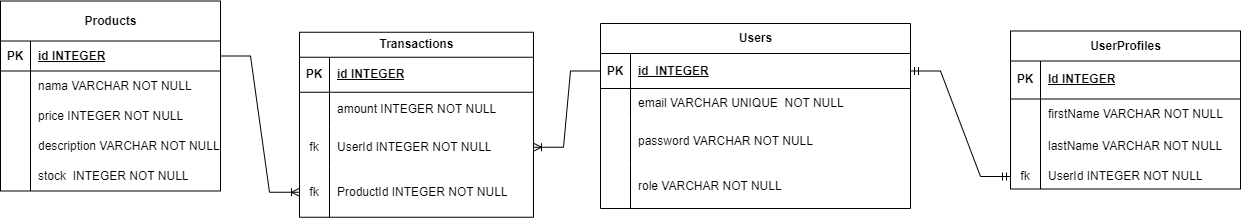

The diagram above was exported from draw.io. Its source (the exported page's mxGraphModel, read from the mxfile embedded in the PNG):
<mxGraphModel dx="2298" dy="733" grid="1" gridSize="10" guides="1" tooltips="1" connect="1" arrows="1" fold="1" page="1" pageScale="1" pageWidth="1169" pageHeight="827" math="0" shadow="0">
  <root>
    <mxCell id="0" />
    <mxCell id="1" parent="0" />
    <mxCell id="2" value="Products" style="shape=table;startSize=40;container=1;collapsible=1;childLayout=tableLayout;fixedRows=1;rowLines=0;fontStyle=1;align=center;resizeLast=1;html=1;" vertex="1" parent="1">
      <mxGeometry x="-90" y="382.5" width="220" height="190" as="geometry" />
    </mxCell>
    <mxCell id="3" value="" style="shape=tableRow;horizontal=0;startSize=0;swimlaneHead=0;swimlaneBody=0;fillColor=none;collapsible=0;dropTarget=0;points=[[0,0.5],[1,0.5]];portConstraint=eastwest;top=0;left=0;right=0;bottom=1;" vertex="1" parent="2">
      <mxGeometry y="40" width="220" height="30" as="geometry" />
    </mxCell>
    <mxCell id="4" value="PK" style="shape=partialRectangle;connectable=0;fillColor=none;top=0;left=0;bottom=0;right=0;fontStyle=1;overflow=hidden;whiteSpace=wrap;html=1;" vertex="1" parent="3">
      <mxGeometry width="30" height="30" as="geometry">
        <mxRectangle width="30" height="30" as="alternateBounds" />
      </mxGeometry>
    </mxCell>
    <mxCell id="5" value="id INTEGER" style="shape=partialRectangle;connectable=0;fillColor=none;top=0;left=0;bottom=0;right=0;align=left;spacingLeft=6;fontStyle=5;overflow=hidden;whiteSpace=wrap;html=1;" vertex="1" parent="3">
      <mxGeometry x="30" width="190" height="30" as="geometry">
        <mxRectangle width="190" height="30" as="alternateBounds" />
      </mxGeometry>
    </mxCell>
    <mxCell id="6" value="" style="shape=tableRow;horizontal=0;startSize=0;swimlaneHead=0;swimlaneBody=0;fillColor=none;collapsible=0;dropTarget=0;points=[[0,0.5],[1,0.5]];portConstraint=eastwest;top=0;left=0;right=0;bottom=0;" vertex="1" parent="2">
      <mxGeometry y="70" width="220" height="30" as="geometry" />
    </mxCell>
    <mxCell id="7" value="" style="shape=partialRectangle;connectable=0;fillColor=none;top=0;left=0;bottom=0;right=0;editable=1;overflow=hidden;whiteSpace=wrap;html=1;" vertex="1" parent="6">
      <mxGeometry width="30" height="30" as="geometry">
        <mxRectangle width="30" height="30" as="alternateBounds" />
      </mxGeometry>
    </mxCell>
    <mxCell id="8" value="nama VARCHAR NOT NULL" style="shape=partialRectangle;connectable=0;fillColor=none;top=0;left=0;bottom=0;right=0;align=left;spacingLeft=6;overflow=hidden;whiteSpace=wrap;html=1;" vertex="1" parent="6">
      <mxGeometry x="30" width="190" height="30" as="geometry">
        <mxRectangle width="190" height="30" as="alternateBounds" />
      </mxGeometry>
    </mxCell>
    <mxCell id="9" value="" style="shape=tableRow;horizontal=0;startSize=0;swimlaneHead=0;swimlaneBody=0;fillColor=none;collapsible=0;dropTarget=0;points=[[0,0.5],[1,0.5]];portConstraint=eastwest;top=0;left=0;right=0;bottom=0;" vertex="1" parent="2">
      <mxGeometry y="100" width="220" height="30" as="geometry" />
    </mxCell>
    <mxCell id="10" value="" style="shape=partialRectangle;connectable=0;fillColor=none;top=0;left=0;bottom=0;right=0;editable=1;overflow=hidden;whiteSpace=wrap;html=1;" vertex="1" parent="9">
      <mxGeometry width="30" height="30" as="geometry">
        <mxRectangle width="30" height="30" as="alternateBounds" />
      </mxGeometry>
    </mxCell>
    <mxCell id="11" value="price INTEGER NOT NULL" style="shape=partialRectangle;connectable=0;fillColor=none;top=0;left=0;bottom=0;right=0;align=left;spacingLeft=6;overflow=hidden;whiteSpace=wrap;html=1;" vertex="1" parent="9">
      <mxGeometry x="30" width="190" height="30" as="geometry">
        <mxRectangle width="190" height="30" as="alternateBounds" />
      </mxGeometry>
    </mxCell>
    <mxCell id="12" value="" style="shape=tableRow;horizontal=0;startSize=0;swimlaneHead=0;swimlaneBody=0;fillColor=none;collapsible=0;dropTarget=0;points=[[0,0.5],[1,0.5]];portConstraint=eastwest;top=0;left=0;right=0;bottom=0;" vertex="1" parent="2">
      <mxGeometry y="130" width="220" height="30" as="geometry" />
    </mxCell>
    <mxCell id="13" value="" style="shape=partialRectangle;connectable=0;fillColor=none;top=0;left=0;bottom=0;right=0;editable=1;overflow=hidden;whiteSpace=wrap;html=1;" vertex="1" parent="12">
      <mxGeometry width="30" height="30" as="geometry">
        <mxRectangle width="30" height="30" as="alternateBounds" />
      </mxGeometry>
    </mxCell>
    <mxCell id="14" value="description VARCHAR NOT NULL" style="shape=partialRectangle;connectable=0;fillColor=none;top=0;left=0;bottom=0;right=0;align=left;spacingLeft=6;overflow=hidden;whiteSpace=wrap;html=1;" vertex="1" parent="12">
      <mxGeometry x="30" width="190" height="30" as="geometry">
        <mxRectangle width="190" height="30" as="alternateBounds" />
      </mxGeometry>
    </mxCell>
    <mxCell id="15" value="" style="shape=tableRow;horizontal=0;startSize=0;swimlaneHead=0;swimlaneBody=0;fillColor=none;collapsible=0;dropTarget=0;points=[[0,0.5],[1,0.5]];portConstraint=eastwest;top=0;left=0;right=0;bottom=0;" vertex="1" parent="2">
      <mxGeometry y="160" width="220" height="30" as="geometry" />
    </mxCell>
    <mxCell id="16" value="" style="shape=partialRectangle;connectable=0;fillColor=none;top=0;left=0;bottom=0;right=0;editable=1;overflow=hidden;whiteSpace=wrap;html=1;" vertex="1" parent="15">
      <mxGeometry width="30" height="30" as="geometry">
        <mxRectangle width="30" height="30" as="alternateBounds" />
      </mxGeometry>
    </mxCell>
    <mxCell id="17" value="stock&amp;nbsp; INTEGER NOT NULL" style="shape=partialRectangle;connectable=0;fillColor=none;top=0;left=0;bottom=0;right=0;align=left;spacingLeft=6;overflow=hidden;whiteSpace=wrap;html=1;" vertex="1" parent="15">
      <mxGeometry x="30" width="190" height="30" as="geometry">
        <mxRectangle width="190" height="30" as="alternateBounds" />
      </mxGeometry>
    </mxCell>
    <mxCell id="18" value="Users" style="shape=table;startSize=30;container=1;collapsible=1;childLayout=tableLayout;fixedRows=1;rowLines=0;fontStyle=1;align=center;resizeLast=1;html=1;" vertex="1" parent="1">
      <mxGeometry x="510" y="405" width="310" height="185" as="geometry" />
    </mxCell>
    <mxCell id="19" value="" style="shape=tableRow;horizontal=0;startSize=0;swimlaneHead=0;swimlaneBody=0;fillColor=none;collapsible=0;dropTarget=0;points=[[0,0.5],[1,0.5]];portConstraint=eastwest;top=0;left=0;right=0;bottom=1;" vertex="1" parent="18">
      <mxGeometry y="30" width="310" height="35" as="geometry" />
    </mxCell>
    <mxCell id="20" value="PK" style="shape=partialRectangle;connectable=0;fillColor=none;top=0;left=0;bottom=0;right=0;fontStyle=1;overflow=hidden;whiteSpace=wrap;html=1;" vertex="1" parent="19">
      <mxGeometry width="30" height="35" as="geometry">
        <mxRectangle width="30" height="35" as="alternateBounds" />
      </mxGeometry>
    </mxCell>
    <mxCell id="21" value="id&amp;nbsp; INTEGER" style="shape=partialRectangle;connectable=0;fillColor=none;top=0;left=0;bottom=0;right=0;align=left;spacingLeft=6;fontStyle=5;overflow=hidden;whiteSpace=wrap;html=1;" vertex="1" parent="19">
      <mxGeometry x="30" width="280" height="35" as="geometry">
        <mxRectangle width="280" height="35" as="alternateBounds" />
      </mxGeometry>
    </mxCell>
    <mxCell id="22" value="" style="shape=tableRow;horizontal=0;startSize=0;swimlaneHead=0;swimlaneBody=0;fillColor=none;collapsible=0;dropTarget=0;points=[[0,0.5],[1,0.5]];portConstraint=eastwest;top=0;left=0;right=0;bottom=0;" vertex="1" parent="18">
      <mxGeometry y="65" width="310" height="30" as="geometry" />
    </mxCell>
    <mxCell id="23" value="" style="shape=partialRectangle;connectable=0;fillColor=none;top=0;left=0;bottom=0;right=0;editable=1;overflow=hidden;whiteSpace=wrap;html=1;" vertex="1" parent="22">
      <mxGeometry width="30" height="30" as="geometry">
        <mxRectangle width="30" height="30" as="alternateBounds" />
      </mxGeometry>
    </mxCell>
    <mxCell id="24" value="email VARCHAR UNIQUE&amp;nbsp; NOT NULL" style="shape=partialRectangle;connectable=0;fillColor=none;top=0;left=0;bottom=0;right=0;align=left;spacingLeft=6;overflow=hidden;whiteSpace=wrap;html=1;" vertex="1" parent="22">
      <mxGeometry x="30" width="280" height="30" as="geometry">
        <mxRectangle width="280" height="30" as="alternateBounds" />
      </mxGeometry>
    </mxCell>
    <mxCell id="25" value="" style="shape=tableRow;horizontal=0;startSize=0;swimlaneHead=0;swimlaneBody=0;fillColor=none;collapsible=0;dropTarget=0;points=[[0,0.5],[1,0.5]];portConstraint=eastwest;top=0;left=0;right=0;bottom=0;" vertex="1" parent="18">
      <mxGeometry y="95" width="310" height="45" as="geometry" />
    </mxCell>
    <mxCell id="26" value="" style="shape=partialRectangle;connectable=0;fillColor=none;top=0;left=0;bottom=0;right=0;editable=1;overflow=hidden;whiteSpace=wrap;html=1;" vertex="1" parent="25">
      <mxGeometry width="30" height="45" as="geometry">
        <mxRectangle width="30" height="45" as="alternateBounds" />
      </mxGeometry>
    </mxCell>
    <mxCell id="27" value="password VARCHAR NOT NULL" style="shape=partialRectangle;connectable=0;fillColor=none;top=0;left=0;bottom=0;right=0;align=left;spacingLeft=6;overflow=hidden;whiteSpace=wrap;html=1;" vertex="1" parent="25">
      <mxGeometry x="30" width="280" height="45" as="geometry">
        <mxRectangle width="280" height="45" as="alternateBounds" />
      </mxGeometry>
    </mxCell>
    <mxCell id="28" value="" style="shape=tableRow;horizontal=0;startSize=0;swimlaneHead=0;swimlaneBody=0;fillColor=none;collapsible=0;dropTarget=0;points=[[0,0.5],[1,0.5]];portConstraint=eastwest;top=0;left=0;right=0;bottom=0;" vertex="1" parent="18">
      <mxGeometry y="140" width="310" height="45" as="geometry" />
    </mxCell>
    <mxCell id="29" value="" style="shape=partialRectangle;connectable=0;fillColor=none;top=0;left=0;bottom=0;right=0;editable=1;overflow=hidden;whiteSpace=wrap;html=1;" vertex="1" parent="28">
      <mxGeometry width="30" height="45" as="geometry">
        <mxRectangle width="30" height="45" as="alternateBounds" />
      </mxGeometry>
    </mxCell>
    <mxCell id="30" value="role VARCHAR NOT NULL" style="shape=partialRectangle;connectable=0;fillColor=none;top=0;left=0;bottom=0;right=0;align=left;spacingLeft=6;overflow=hidden;whiteSpace=wrap;html=1;" vertex="1" parent="28">
      <mxGeometry x="30" width="280" height="45" as="geometry">
        <mxRectangle width="280" height="45" as="alternateBounds" />
      </mxGeometry>
    </mxCell>
    <mxCell id="31" value="Transactions" style="shape=table;startSize=25;container=1;collapsible=1;childLayout=tableLayout;fixedRows=1;rowLines=0;fontStyle=1;align=center;resizeLast=1;html=1;" vertex="1" parent="1">
      <mxGeometry x="209" y="413.75" width="234" height="185" as="geometry" />
    </mxCell>
    <mxCell id="32" value="" style="shape=tableRow;horizontal=0;startSize=0;swimlaneHead=0;swimlaneBody=0;fillColor=none;collapsible=0;dropTarget=0;points=[[0,0.5],[1,0.5]];portConstraint=eastwest;top=0;left=0;right=0;bottom=1;" vertex="1" parent="31">
      <mxGeometry y="25" width="234" height="35" as="geometry" />
    </mxCell>
    <mxCell id="33" value="PK" style="shape=partialRectangle;connectable=0;fillColor=none;top=0;left=0;bottom=0;right=0;fontStyle=1;overflow=hidden;whiteSpace=wrap;html=1;" vertex="1" parent="32">
      <mxGeometry width="30" height="35" as="geometry">
        <mxRectangle width="30" height="35" as="alternateBounds" />
      </mxGeometry>
    </mxCell>
    <mxCell id="34" value="id INTEGER" style="shape=partialRectangle;connectable=0;fillColor=none;top=0;left=0;bottom=0;right=0;align=left;spacingLeft=6;fontStyle=5;overflow=hidden;whiteSpace=wrap;html=1;" vertex="1" parent="32">
      <mxGeometry x="30" width="204" height="35" as="geometry">
        <mxRectangle width="204" height="35" as="alternateBounds" />
      </mxGeometry>
    </mxCell>
    <mxCell id="35" value="" style="shape=tableRow;horizontal=0;startSize=0;swimlaneHead=0;swimlaneBody=0;fillColor=none;collapsible=0;dropTarget=0;points=[[0,0.5],[1,0.5]];portConstraint=eastwest;top=0;left=0;right=0;bottom=0;" vertex="1" parent="31">
      <mxGeometry y="60" width="234" height="35" as="geometry" />
    </mxCell>
    <mxCell id="36" value="" style="shape=partialRectangle;connectable=0;fillColor=none;top=0;left=0;bottom=0;right=0;editable=1;overflow=hidden;whiteSpace=wrap;html=1;" vertex="1" parent="35">
      <mxGeometry width="30" height="35" as="geometry">
        <mxRectangle width="30" height="35" as="alternateBounds" />
      </mxGeometry>
    </mxCell>
    <mxCell id="37" value="amount INTEGER NOT NULL" style="shape=partialRectangle;connectable=0;fillColor=none;top=0;left=0;bottom=0;right=0;align=left;spacingLeft=6;overflow=hidden;whiteSpace=wrap;html=1;" vertex="1" parent="35">
      <mxGeometry x="30" width="204" height="35" as="geometry">
        <mxRectangle width="204" height="35" as="alternateBounds" />
      </mxGeometry>
    </mxCell>
    <mxCell id="38" value="" style="shape=tableRow;horizontal=0;startSize=0;swimlaneHead=0;swimlaneBody=0;fillColor=none;collapsible=0;dropTarget=0;points=[[0,0.5],[1,0.5]];portConstraint=eastwest;top=0;left=0;right=0;bottom=0;" vertex="1" parent="31">
      <mxGeometry y="95" width="234" height="40" as="geometry" />
    </mxCell>
    <mxCell id="39" value="fk" style="shape=partialRectangle;connectable=0;fillColor=none;top=0;left=0;bottom=0;right=0;editable=1;overflow=hidden;whiteSpace=wrap;html=1;" vertex="1" parent="38">
      <mxGeometry width="30" height="40" as="geometry">
        <mxRectangle width="30" height="40" as="alternateBounds" />
      </mxGeometry>
    </mxCell>
    <mxCell id="40" value="UserId INTEGER NOT NULL" style="shape=partialRectangle;connectable=0;fillColor=none;top=0;left=0;bottom=0;right=0;align=left;spacingLeft=6;overflow=hidden;whiteSpace=wrap;html=1;" vertex="1" parent="38">
      <mxGeometry x="30" width="204" height="40" as="geometry">
        <mxRectangle width="204" height="40" as="alternateBounds" />
      </mxGeometry>
    </mxCell>
    <mxCell id="41" value="" style="shape=tableRow;horizontal=0;startSize=0;swimlaneHead=0;swimlaneBody=0;fillColor=none;collapsible=0;dropTarget=0;points=[[0,0.5],[1,0.5]];portConstraint=eastwest;top=0;left=0;right=0;bottom=0;" vertex="1" parent="31">
      <mxGeometry y="135" width="234" height="50" as="geometry" />
    </mxCell>
    <mxCell id="42" value="fk" style="shape=partialRectangle;connectable=0;fillColor=none;top=0;left=0;bottom=0;right=0;editable=1;overflow=hidden;whiteSpace=wrap;html=1;" vertex="1" parent="41">
      <mxGeometry width="30" height="50" as="geometry">
        <mxRectangle width="30" height="50" as="alternateBounds" />
      </mxGeometry>
    </mxCell>
    <mxCell id="43" value="ProductId INTEGER NOT NULL" style="shape=partialRectangle;connectable=0;fillColor=none;top=0;left=0;bottom=0;right=0;align=left;spacingLeft=6;overflow=hidden;whiteSpace=wrap;html=1;" vertex="1" parent="41">
      <mxGeometry x="30" width="204" height="50" as="geometry">
        <mxRectangle width="204" height="50" as="alternateBounds" />
      </mxGeometry>
    </mxCell>
    <mxCell id="44" value="UserProfiles" style="shape=table;startSize=30;container=1;collapsible=1;childLayout=tableLayout;fixedRows=1;rowLines=0;fontStyle=1;align=center;resizeLast=1;html=1;" vertex="1" parent="1">
      <mxGeometry x="920" y="412.5" width="230" height="158" as="geometry" />
    </mxCell>
    <mxCell id="45" value="" style="shape=tableRow;horizontal=0;startSize=0;swimlaneHead=0;swimlaneBody=0;fillColor=none;collapsible=0;dropTarget=0;points=[[0,0.5],[1,0.5]];portConstraint=eastwest;top=0;left=0;right=0;bottom=1;" vertex="1" parent="44">
      <mxGeometry y="30" width="230" height="38" as="geometry" />
    </mxCell>
    <mxCell id="46" value="PK" style="shape=partialRectangle;connectable=0;fillColor=none;top=0;left=0;bottom=0;right=0;fontStyle=1;overflow=hidden;whiteSpace=wrap;html=1;" vertex="1" parent="45">
      <mxGeometry width="30" height="38" as="geometry">
        <mxRectangle width="30" height="38" as="alternateBounds" />
      </mxGeometry>
    </mxCell>
    <mxCell id="47" value="Id INTEGER" style="shape=partialRectangle;connectable=0;fillColor=none;top=0;left=0;bottom=0;right=0;align=left;spacingLeft=6;fontStyle=5;overflow=hidden;whiteSpace=wrap;html=1;" vertex="1" parent="45">
      <mxGeometry x="30" width="200" height="38" as="geometry">
        <mxRectangle width="200" height="38" as="alternateBounds" />
      </mxGeometry>
    </mxCell>
    <mxCell id="48" value="" style="shape=tableRow;horizontal=0;startSize=0;swimlaneHead=0;swimlaneBody=0;fillColor=none;collapsible=0;dropTarget=0;points=[[0,0.5],[1,0.5]];portConstraint=eastwest;top=0;left=0;right=0;bottom=0;" vertex="1" parent="44">
      <mxGeometry y="68" width="230" height="30" as="geometry" />
    </mxCell>
    <mxCell id="49" value="" style="shape=partialRectangle;connectable=0;fillColor=none;top=0;left=0;bottom=0;right=0;editable=1;overflow=hidden;whiteSpace=wrap;html=1;" vertex="1" parent="48">
      <mxGeometry width="30" height="30" as="geometry">
        <mxRectangle width="30" height="30" as="alternateBounds" />
      </mxGeometry>
    </mxCell>
    <mxCell id="50" value="firstName VARCHAR NOT NULL" style="shape=partialRectangle;connectable=0;fillColor=none;top=0;left=0;bottom=0;right=0;align=left;spacingLeft=6;overflow=hidden;whiteSpace=wrap;html=1;" vertex="1" parent="48">
      <mxGeometry x="30" width="200" height="30" as="geometry">
        <mxRectangle width="200" height="30" as="alternateBounds" />
      </mxGeometry>
    </mxCell>
    <mxCell id="51" value="" style="shape=tableRow;horizontal=0;startSize=0;swimlaneHead=0;swimlaneBody=0;fillColor=none;collapsible=0;dropTarget=0;points=[[0,0.5],[1,0.5]];portConstraint=eastwest;top=0;left=0;right=0;bottom=0;" vertex="1" parent="44">
      <mxGeometry y="98" width="230" height="35" as="geometry" />
    </mxCell>
    <mxCell id="52" value="" style="shape=partialRectangle;connectable=0;fillColor=none;top=0;left=0;bottom=0;right=0;editable=1;overflow=hidden;whiteSpace=wrap;html=1;" vertex="1" parent="51">
      <mxGeometry width="30" height="35" as="geometry">
        <mxRectangle width="30" height="35" as="alternateBounds" />
      </mxGeometry>
    </mxCell>
    <mxCell id="53" value="lastName VARCHAR NOT NULL" style="shape=partialRectangle;connectable=0;fillColor=none;top=0;left=0;bottom=0;right=0;align=left;spacingLeft=6;overflow=hidden;whiteSpace=wrap;html=1;" vertex="1" parent="51">
      <mxGeometry x="30" width="200" height="35" as="geometry">
        <mxRectangle width="200" height="35" as="alternateBounds" />
      </mxGeometry>
    </mxCell>
    <mxCell id="54" value="" style="shape=tableRow;horizontal=0;startSize=0;swimlaneHead=0;swimlaneBody=0;fillColor=none;collapsible=0;dropTarget=0;points=[[0,0.5],[1,0.5]];portConstraint=eastwest;top=0;left=0;right=0;bottom=0;" vertex="1" parent="44">
      <mxGeometry y="133" width="230" height="25" as="geometry" />
    </mxCell>
    <mxCell id="55" value="fk" style="shape=partialRectangle;connectable=0;fillColor=none;top=0;left=0;bottom=0;right=0;editable=1;overflow=hidden;whiteSpace=wrap;html=1;" vertex="1" parent="54">
      <mxGeometry width="30" height="25" as="geometry">
        <mxRectangle width="30" height="25" as="alternateBounds" />
      </mxGeometry>
    </mxCell>
    <mxCell id="56" value="UserId INTEGER NOT NULL" style="shape=partialRectangle;connectable=0;fillColor=none;top=0;left=0;bottom=0;right=0;align=left;spacingLeft=6;overflow=hidden;whiteSpace=wrap;html=1;" vertex="1" parent="54">
      <mxGeometry x="30" width="200" height="25" as="geometry">
        <mxRectangle width="200" height="25" as="alternateBounds" />
      </mxGeometry>
    </mxCell>
    <mxCell id="57" value="" style="edgeStyle=entityRelationEdgeStyle;fontSize=12;html=1;endArrow=ERmandOne;startArrow=ERmandOne;rounded=0;entryX=0;entryY=0.5;entryDx=0;entryDy=0;exitX=1;exitY=0.5;exitDx=0;exitDy=0;" edge="1" parent="1" source="19" target="54">
      <mxGeometry width="100" height="100" relative="1" as="geometry">
        <mxPoint x="850" y="715" as="sourcePoint" />
        <mxPoint x="890" y="550" as="targetPoint" />
        <Array as="points">
          <mxPoint x="385" y="310" />
          <mxPoint x="480" y="570" />
          <mxPoint x="1130" y="595" />
          <mxPoint x="1150" y="605" />
          <mxPoint x="480" y="455" />
          <mxPoint x="470" y="500" />
          <mxPoint x="500" y="465" />
        </Array>
      </mxGeometry>
    </mxCell>
    <mxCell id="58" value="" style="edgeStyle=entityRelationEdgeStyle;fontSize=12;html=1;endArrow=ERoneToMany;rounded=0;exitX=1;exitY=0.5;exitDx=0;exitDy=0;entryX=0;entryY=0.5;entryDx=0;entryDy=0;" edge="1" parent="1" source="3" target="41">
      <mxGeometry width="100" height="100" relative="1" as="geometry">
        <mxPoint x="420" y="600" as="sourcePoint" />
        <mxPoint x="520" y="500" as="targetPoint" />
      </mxGeometry>
    </mxCell>
    <mxCell id="59" value="" style="edgeStyle=entityRelationEdgeStyle;fontSize=12;html=1;endArrow=ERoneToMany;rounded=0;exitX=0;exitY=0.5;exitDx=0;exitDy=0;entryX=1;entryY=0.5;entryDx=0;entryDy=0;" edge="1" parent="1" source="19" target="38">
      <mxGeometry width="100" height="100" relative="1" as="geometry">
        <mxPoint x="420" y="600" as="sourcePoint" />
        <mxPoint x="580" y="710" as="targetPoint" />
      </mxGeometry>
    </mxCell>
  </root>
</mxGraphModel>